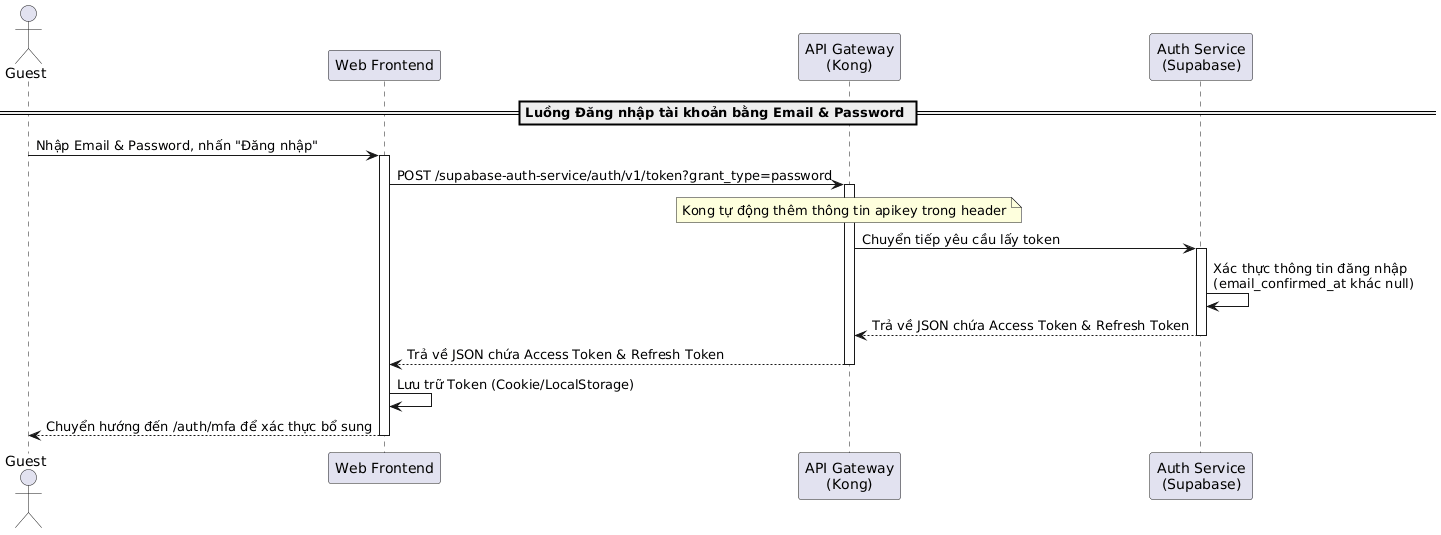

The diagram above was rendered by PlantUML. Its source (embedded in the PNG):
@startuml
actor "Guest" as Guest
participant "Web Frontend" as Frontend
participant "API Gateway\n(Kong)" as Kong
participant "Auth Service\n(Supabase)" as AuthService

== Luồng Đăng nhập tài khoản bằng Email & Password ==
Guest -> Frontend: Nhập Email & Password, nhấn "Đăng nhập"
activate Frontend

Frontend -> Kong: POST /supabase-auth-service/auth/v1/token?grant_type=password
activate Kong
note over Kong: Kong tự động thêm thông tin apikey trong header

Kong -> AuthService: Chuyển tiếp yêu cầu lấy token
activate AuthService

AuthService -> AuthService: Xác thực thông tin đăng nhập\n(email_confirmed_at khác null)

AuthService --> Kong: Trả về JSON chứa Access Token & Refresh Token
deactivate AuthService

Kong --> Frontend: Trả về JSON chứa Access Token & Refresh Token
deactivate Kong

Frontend -> Frontend: Lưu trữ Token (Cookie/LocalStorage)
Frontend --> Guest: Chuyển hướng đến /auth/mfa để xác thực bổ sung
deactivate Frontend
@enduml